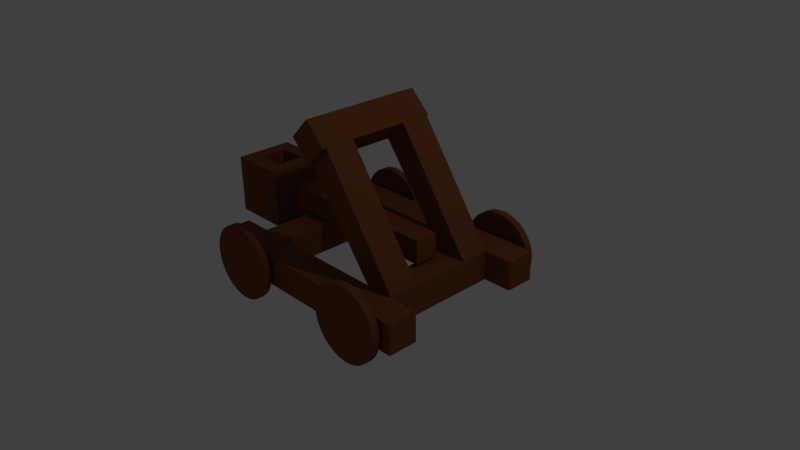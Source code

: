 # Source: Catapult.blend  (saved by Blender 2.77.0; exported with 4.5.12 LTS)
import bpy
from mathutils import Matrix  # noqa: F401  (used for matrix-valued properties, if any)

bpy.ops.wm.read_factory_settings(use_empty=True)
scene = bpy.context.scene
scene.name = 'Scene'

# ---- collections
col_collection_1 = bpy.data.collections.new('Collection 1'); scene.collection.children.link(col_collection_1)

# ---- materials (node trees are filled in below, after node groups)
mat_wood = bpy.data.materials.new('Wood')
mat_wood.alpha_threshold = 0.0
mat_wood.roughness = 0.5

# ---- material node trees
mat_wood.use_nodes = True; mat_wood.node_tree.nodes.clear()
_N = mat_wood.node_tree.nodes; _L = mat_wood.node_tree.links
n0 = _N.new('ShaderNodeOutputMaterial'); n0.name = 'Material Output'; n0.location = (300, 300)
n1 = _N.new('ShaderNodeBsdfDiffuse'); n1.name = 'Diffuse BSDF'; n1.location = (10, 300)
n1.inputs[0].default_value = (0.214, 0.07353, 0.02807, 1.0)
_L.new(n1.outputs[0], n0.inputs[0])
n0.is_active_output = True

# ---- world
world_world = bpy.data.worlds.new('World'); scene.world = world_world
world_world.color = (0.05088, 0.05088, 0.05088)
world_world.use_sun_shadow = False
world_world.sun_shadow_jitter_overblur = 0.0
world_world.cycles.sampling_method = 'MANUAL'

# ---- cameras
cam_camera = bpy.data.cameras.new('Camera')
cam_camera.clip_end = 100.0
cam_camera.lens = 35.0
cam_camera.sensor_width = 32.0
cam_camera.sensor_height = 18.0
cam_camera.ortho_scale = 7.314
cam_camera.dof.focus_distance = 0.0

# ---- lights
light_lamp = bpy.data.lights.new('Lamp', 'POINT')
light_lamp.transmission_factor = 0.0
light_lamp.cutoff_distance = 30.0
light_lamp.energy = 100.0
light_lamp.shadow_buffer_clip_start = 1.001
light_lamp.shadow_soft_size = 0.1
light_lamp.shadow_maximum_resolution = 0.006
light_lamp.use_absolute_resolution = True

# ---- meshes
me_cube_009 = bpy.data.meshes.new('Cube.009')
me_cube_009.from_pydata([(-1.0, -1.0, -1.0), (-1.0, -1.0, 1.0), (-1.0, 1.0, -1.0), (-1.0, 1.0, 1.0), (1.0, -1.0, -1.0), (1.0, -1.0, 1.0), (1.0, 1.0, -1.0), (1.0, 1.0, 1.0), (-1.0, 0.0, 1.0), (0.0, 1.0, 1.0), (1.0, 0.0, 1.0), (0.0, -1.0, 1.0), (-1.0, 0.5, 1.0), (0.5, 1.0, 1.0), (1.0, -0.5, 1.0), (-0.5, -1.0, 1.0), (-1.0, -0.5, 1.0), (-0.5, 1.0, 1.0), (1.0, 0.5, 1.0), (0.5, -1.0, 1.0), (-0.5, 0.0, 1.0), (0.5, 0.0, 1.0), (0.0, -0.5, 1.0), (0.0, 0.5, 1.0), (0.5, 0.5, 1.0), (0.5, -0.5, 1.0), (-0.5, -0.5, 1.0), (-0.5, 0.5, 1.0), (0.5, 0.0, -0.25), (0.0, 0.0, -0.25), (0.0, 0.5, -0.25), (-0.5, 0.0, -0.25), (0.0, -0.5, -0.25), (0.5, 0.5, -0.25), (0.5, -0.5, -0.25), (-0.5, -0.5, -0.25), (-0.5, 0.5, -0.25)], [], [(1, 16, 8, 12, 3, 2, 0), (3, 17, 9, 13, 7, 6, 2), (7, 18, 10, 14, 5, 4, 6), (5, 19, 11, 15, 1, 0, 4), (0, 2, 6, 4), (27, 17, 3, 12), (26, 20, 8, 16), (20, 26, 35, 31), (24, 13, 9, 23), (21, 24, 33, 28), (10, 18, 24, 21), (18, 7, 13, 24), (19, 25, 22, 11), (5, 14, 25, 19), (14, 10, 21, 25), (15, 26, 16, 1), (11, 22, 26, 15), (23, 27, 36, 30), (20, 27, 12, 8), (22, 25, 34, 32), (23, 9, 17, 27), (34, 28, 29, 32), (28, 33, 30, 29), (32, 29, 31, 35), (29, 30, 36, 31), (24, 23, 30, 33), (26, 22, 32, 35), (25, 21, 28, 34), (27, 20, 31, 36)])
me_cube_009.materials.append(mat_wood)
me_cube_009.use_remesh_preserve_volume = False
me_cube_009.use_remesh_preserve_attributes = False
me_cube_009.use_mirror_vertex_groups = False
me_cube_009.update()
me_cube_008 = bpy.data.meshes.new('Cube.008')
me_cube_008.from_pydata([(-1.0, -1.0, -1.0), (-1.0, -1.0, 1.0), (-1.0, 1.0, -1.0), (-1.0, 1.0, 1.0), (1.0, -1.0, -1.0), (1.0, -1.0, 1.0), (1.0, 1.0, -1.0), (1.0, 1.0, 1.0)], [], [(1, 3, 2, 0), (3, 7, 6, 2), (7, 5, 4, 6), (5, 1, 0, 4), (0, 2, 6, 4), (5, 7, 3, 1)])
me_cube_008.materials.append(mat_wood)
me_cube_008.use_remesh_preserve_volume = False
me_cube_008.use_remesh_preserve_attributes = False
me_cube_008.use_mirror_vertex_groups = False
me_cube_008.update()
me_cube_007 = bpy.data.meshes.new('Cube.007')
me_cube_007.from_pydata([(-1.0, -1.0, -1.0), (-1.0, -1.0, 1.0), (-1.0, 1.0, -1.0), (-1.0, 1.0, 1.0), (1.0, -1.0, -1.0), (1.0, -1.0, 1.0), (1.0, 1.0, -1.0), (1.0, 1.0, 1.0)], [], [(1, 3, 2, 0), (3, 7, 6, 2), (7, 5, 4, 6), (5, 1, 0, 4), (0, 2, 6, 4), (5, 7, 3, 1)])
me_cube_007.materials.append(mat_wood)
me_cube_007.use_remesh_preserve_volume = False
me_cube_007.use_remesh_preserve_attributes = False
me_cube_007.use_mirror_vertex_groups = False
me_cube_007.update()
me_cube_006 = bpy.data.meshes.new('Cube.006')
me_cube_006.from_pydata([(-1.0, -1.0, -1.0), (-5.707, -1.0, 5.293), (-1.0, 1.0, -1.0), (-5.707, 1.0, 5.293), (1.0, -1.0, -1.0), (-4.293, -1.0, 6.707), (1.0, 1.0, -1.0), (-4.293, 1.0, 6.707)], [], [(1, 3, 2, 0), (3, 7, 6, 2), (7, 5, 4, 6), (5, 1, 0, 4), (0, 2, 6, 4), (5, 7, 3, 1)])
me_cube_006.materials.append(mat_wood)
me_cube_006.use_remesh_preserve_volume = False
me_cube_006.use_remesh_preserve_attributes = False
me_cube_006.use_mirror_vertex_groups = False
me_cube_006.update()
me_cube_005 = bpy.data.meshes.new('Cube.005')
me_cube_005.from_pydata([(-1.0, -1.0, -1.0), (-5.707, -1.0, 5.293), (-1.0, 1.0, -1.0), (-5.707, 1.0, 5.293), (1.0, -1.0, -1.0), (-4.293, -1.0, 6.707), (1.0, 1.0, -1.0), (-4.293, 1.0, 6.707)], [], [(1, 3, 2, 0), (3, 7, 6, 2), (7, 5, 4, 6), (5, 1, 0, 4), (0, 2, 6, 4), (5, 7, 3, 1)])
me_cube_005.materials.append(mat_wood)
me_cube_005.use_remesh_preserve_volume = False
me_cube_005.use_remesh_preserve_attributes = False
me_cube_005.use_mirror_vertex_groups = False
me_cube_005.update()
me_cylinder_003 = bpy.data.meshes.new('Cylinder.003')
me_cylinder_003.from_pydata([(0.0, 1.0, -1.0), (0.0, 1.0, 1.0), (0.1951, 0.9808, -1.0), (0.1951, 0.9808, 1.0), (0.3827, 0.9239, -1.0), (0.3827, 0.9239, 1.0), (0.5556, 0.8315, -1.0), (0.5556, 0.8315, 1.0), (0.7071, 0.7071, -1.0), (0.7071, 0.7071, 1.0), (0.8315, 0.5556, -1.0), (0.8315, 0.5556, 1.0), (0.9239, 0.3827, -1.0), (0.9239, 0.3827, 1.0), (0.9808, 0.1951, -1.0), (0.9808, 0.1951, 1.0), (1.0, 7.55e-08, -1.0), (1.0, 7.55e-08, 1.0), (0.9808, -0.1951, -1.0), (0.9808, -0.1951, 1.0), (0.9239, -0.3827, -1.0), (0.9239, -0.3827, 1.0), (0.8315, -0.5556, -1.0), (0.8315, -0.5556, 1.0), (0.7071, -0.7071, -1.0), (0.7071, -0.7071, 1.0), (0.5556, -0.8315, -1.0), (0.5556, -0.8315, 1.0), (0.3827, -0.9239, -1.0), (0.3827, -0.9239, 1.0), (0.1951, -0.9808, -1.0), (0.1951, -0.9808, 1.0), (-3.258e-07, -1.0, -1.0), (-3.258e-07, -1.0, 1.0), (-0.1951, -0.9808, -1.0), (-0.1951, -0.9808, 1.0), (-0.3827, -0.9239, -1.0), (-0.3827, -0.9239, 1.0), (-0.5556, -0.8315, -1.0), (-0.5556, -0.8315, 1.0), (-0.7071, -0.7071, -1.0), (-0.7071, -0.7071, 1.0), (-0.8315, -0.5556, -1.0), (-0.8315, -0.5556, 1.0), (-0.9239, -0.3827, -1.0), (-0.9239, -0.3827, 1.0), (-0.9808, -0.1951, -1.0), (-0.9808, -0.1951, 1.0), (-1.0, 9.656e-07, -1.0), (-1.0, 9.656e-07, 1.0), (-0.9808, 0.1951, -1.0), (-0.9808, 0.1951, 1.0), (-0.9239, 0.3827, -1.0), (-0.9239, 0.3827, 1.0), (-0.8315, 0.5556, -1.0), (-0.8315, 0.5556, 1.0), (-0.7071, 0.7071, -1.0), (-0.7071, 0.7071, 1.0), (-0.5556, 0.8315, -1.0), (-0.5556, 0.8315, 1.0), (-0.3827, 0.9239, -1.0), (-0.3827, 0.9239, 1.0), (-0.1951, 0.9808, -1.0), (-0.1951, 0.9808, 1.0)], [], [(0, 1, 3, 2), (2, 3, 5, 4), (4, 5, 7, 6), (6, 7, 9, 8), (8, 9, 11, 10), (10, 11, 13, 12), (12, 13, 15, 14), (14, 15, 17, 16), (16, 17, 19, 18), (18, 19, 21, 20), (20, 21, 23, 22), (22, 23, 25, 24), (24, 25, 27, 26), (26, 27, 29, 28), (28, 29, 31, 30), (30, 31, 33, 32), (32, 33, 35, 34), (34, 35, 37, 36), (36, 37, 39, 38), (38, 39, 41, 40), (40, 41, 43, 42), (42, 43, 45, 44), (44, 45, 47, 46), (46, 47, 49, 48), (48, 49, 51, 50), (50, 51, 53, 52), (52, 53, 55, 54), (54, 55, 57, 56), (56, 57, 59, 58), (58, 59, 61, 60), (3, 1, 63, 61, 59, 57, 55, 53, 51, 49, 47, 45, 43, 41, 39, 37, 35, 33, 31, 29, 27, 25, 23, 21, 19, 17, 15, 13, 11, 9, 7, 5), (60, 61, 63, 62), (62, 63, 1, 0), (0, 2, 4, 6, 8, 10, 12, 14, 16, 18, 20, 22, 24, 26, 28, 30, 32, 34, 36, 38, 40, 42, 44, 46, 48, 50, 52, 54, 56, 58, 60, 62)])
me_cylinder_003.materials.append(mat_wood)
me_cylinder_003.use_remesh_preserve_volume = False
me_cylinder_003.use_remesh_preserve_attributes = False
me_cylinder_003.use_mirror_vertex_groups = False
me_cylinder_003.update()
me_cylinder_002 = bpy.data.meshes.new('Cylinder.002')
me_cylinder_002.from_pydata([(0.0, 1.0, -1.0), (0.0, 1.0, 1.0), (0.1951, 0.9808, -1.0), (0.1951, 0.9808, 1.0), (0.3827, 0.9239, -1.0), (0.3827, 0.9239, 1.0), (0.5556, 0.8315, -1.0), (0.5556, 0.8315, 1.0), (0.7071, 0.7071, -1.0), (0.7071, 0.7071, 1.0), (0.8315, 0.5556, -1.0), (0.8315, 0.5556, 1.0), (0.9239, 0.3827, -1.0), (0.9239, 0.3827, 1.0), (0.9808, 0.1951, -1.0), (0.9808, 0.1951, 1.0), (1.0, 7.55e-08, -1.0), (1.0, 7.55e-08, 1.0), (0.9808, -0.1951, -1.0), (0.9808, -0.1951, 1.0), (0.9239, -0.3827, -1.0), (0.9239, -0.3827, 1.0), (0.8315, -0.5556, -1.0), (0.8315, -0.5556, 1.0), (0.7071, -0.7071, -1.0), (0.7071, -0.7071, 1.0), (0.5556, -0.8315, -1.0), (0.5556, -0.8315, 1.0), (0.3827, -0.9239, -1.0), (0.3827, -0.9239, 1.0), (0.1951, -0.9808, -1.0), (0.1951, -0.9808, 1.0), (-3.258e-07, -1.0, -1.0), (-3.258e-07, -1.0, 1.0), (-0.1951, -0.9808, -1.0), (-0.1951, -0.9808, 1.0), (-0.3827, -0.9239, -1.0), (-0.3827, -0.9239, 1.0), (-0.5556, -0.8315, -1.0), (-0.5556, -0.8315, 1.0), (-0.7071, -0.7071, -1.0), (-0.7071, -0.7071, 1.0), (-0.8315, -0.5556, -1.0), (-0.8315, -0.5556, 1.0), (-0.9239, -0.3827, -1.0), (-0.9239, -0.3827, 1.0), (-0.9808, -0.1951, -1.0), (-0.9808, -0.1951, 1.0), (-1.0, 9.656e-07, -1.0), (-1.0, 9.656e-07, 1.0), (-0.9808, 0.1951, -1.0), (-0.9808, 0.1951, 1.0), (-0.9239, 0.3827, -1.0), (-0.9239, 0.3827, 1.0), (-0.8315, 0.5556, -1.0), (-0.8315, 0.5556, 1.0), (-0.7071, 0.7071, -1.0), (-0.7071, 0.7071, 1.0), (-0.5556, 0.8315, -1.0), (-0.5556, 0.8315, 1.0), (-0.3827, 0.9239, -1.0), (-0.3827, 0.9239, 1.0), (-0.1951, 0.9808, -1.0), (-0.1951, 0.9808, 1.0)], [], [(0, 1, 3, 2), (2, 3, 5, 4), (4, 5, 7, 6), (6, 7, 9, 8), (8, 9, 11, 10), (10, 11, 13, 12), (12, 13, 15, 14), (14, 15, 17, 16), (16, 17, 19, 18), (18, 19, 21, 20), (20, 21, 23, 22), (22, 23, 25, 24), (24, 25, 27, 26), (26, 27, 29, 28), (28, 29, 31, 30), (30, 31, 33, 32), (32, 33, 35, 34), (34, 35, 37, 36), (36, 37, 39, 38), (38, 39, 41, 40), (40, 41, 43, 42), (42, 43, 45, 44), (44, 45, 47, 46), (46, 47, 49, 48), (48, 49, 51, 50), (50, 51, 53, 52), (52, 53, 55, 54), (54, 55, 57, 56), (56, 57, 59, 58), (58, 59, 61, 60), (3, 1, 63, 61, 59, 57, 55, 53, 51, 49, 47, 45, 43, 41, 39, 37, 35, 33, 31, 29, 27, 25, 23, 21, 19, 17, 15, 13, 11, 9, 7, 5), (60, 61, 63, 62), (62, 63, 1, 0), (0, 2, 4, 6, 8, 10, 12, 14, 16, 18, 20, 22, 24, 26, 28, 30, 32, 34, 36, 38, 40, 42, 44, 46, 48, 50, 52, 54, 56, 58, 60, 62)])
me_cylinder_002.materials.append(mat_wood)
me_cylinder_002.use_remesh_preserve_volume = False
me_cylinder_002.use_remesh_preserve_attributes = False
me_cylinder_002.use_mirror_vertex_groups = False
me_cylinder_002.update()
me_cylinder_001 = bpy.data.meshes.new('Cylinder.001')
me_cylinder_001.from_pydata([(0.0, 1.0, -1.0), (0.0, 1.0, 1.0), (0.1951, 0.9808, -1.0), (0.1951, 0.9808, 1.0), (0.3827, 0.9239, -1.0), (0.3827, 0.9239, 1.0), (0.5556, 0.8315, -1.0), (0.5556, 0.8315, 1.0), (0.7071, 0.7071, -1.0), (0.7071, 0.7071, 1.0), (0.8315, 0.5556, -1.0), (0.8315, 0.5556, 1.0), (0.9239, 0.3827, -1.0), (0.9239, 0.3827, 1.0), (0.9808, 0.1951, -1.0), (0.9808, 0.1951, 1.0), (1.0, 7.55e-08, -1.0), (1.0, 7.55e-08, 1.0), (0.9808, -0.1951, -1.0), (0.9808, -0.1951, 1.0), (0.9239, -0.3827, -1.0), (0.9239, -0.3827, 1.0), (0.8315, -0.5556, -1.0), (0.8315, -0.5556, 1.0), (0.7071, -0.7071, -1.0), (0.7071, -0.7071, 1.0), (0.5556, -0.8315, -1.0), (0.5556, -0.8315, 1.0), (0.3827, -0.9239, -1.0), (0.3827, -0.9239, 1.0), (0.1951, -0.9808, -1.0), (0.1951, -0.9808, 1.0), (-3.258e-07, -1.0, -1.0), (-3.258e-07, -1.0, 1.0), (-0.1951, -0.9808, -1.0), (-0.1951, -0.9808, 1.0), (-0.3827, -0.9239, -1.0), (-0.3827, -0.9239, 1.0), (-0.5556, -0.8315, -1.0), (-0.5556, -0.8315, 1.0), (-0.7071, -0.7071, -1.0), (-0.7071, -0.7071, 1.0), (-0.8315, -0.5556, -1.0), (-0.8315, -0.5556, 1.0), (-0.9239, -0.3827, -1.0), (-0.9239, -0.3827, 1.0), (-0.9808, -0.1951, -1.0), (-0.9808, -0.1951, 1.0), (-1.0, 9.656e-07, -1.0), (-1.0, 9.656e-07, 1.0), (-0.9808, 0.1951, -1.0), (-0.9808, 0.1951, 1.0), (-0.9239, 0.3827, -1.0), (-0.9239, 0.3827, 1.0), (-0.8315, 0.5556, -1.0), (-0.8315, 0.5556, 1.0), (-0.7071, 0.7071, -1.0), (-0.7071, 0.7071, 1.0), (-0.5556, 0.8315, -1.0), (-0.5556, 0.8315, 1.0), (-0.3827, 0.9239, -1.0), (-0.3827, 0.9239, 1.0), (-0.1951, 0.9808, -1.0), (-0.1951, 0.9808, 1.0)], [], [(0, 1, 3, 2), (2, 3, 5, 4), (4, 5, 7, 6), (6, 7, 9, 8), (8, 9, 11, 10), (10, 11, 13, 12), (12, 13, 15, 14), (14, 15, 17, 16), (16, 17, 19, 18), (18, 19, 21, 20), (20, 21, 23, 22), (22, 23, 25, 24), (24, 25, 27, 26), (26, 27, 29, 28), (28, 29, 31, 30), (30, 31, 33, 32), (32, 33, 35, 34), (34, 35, 37, 36), (36, 37, 39, 38), (38, 39, 41, 40), (40, 41, 43, 42), (42, 43, 45, 44), (44, 45, 47, 46), (46, 47, 49, 48), (48, 49, 51, 50), (50, 51, 53, 52), (52, 53, 55, 54), (54, 55, 57, 56), (56, 57, 59, 58), (58, 59, 61, 60), (3, 1, 63, 61, 59, 57, 55, 53, 51, 49, 47, 45, 43, 41, 39, 37, 35, 33, 31, 29, 27, 25, 23, 21, 19, 17, 15, 13, 11, 9, 7, 5), (60, 61, 63, 62), (62, 63, 1, 0), (0, 2, 4, 6, 8, 10, 12, 14, 16, 18, 20, 22, 24, 26, 28, 30, 32, 34, 36, 38, 40, 42, 44, 46, 48, 50, 52, 54, 56, 58, 60, 62)])
me_cylinder_001.materials.append(mat_wood)
me_cylinder_001.use_remesh_preserve_volume = False
me_cylinder_001.use_remesh_preserve_attributes = False
me_cylinder_001.use_mirror_vertex_groups = False
me_cylinder_001.update()
me_cylinder = bpy.data.meshes.new('Cylinder')
me_cylinder.from_pydata([(0.0, 1.0, -1.0), (0.0, 1.0, 1.0), (0.1951, 0.9808, -1.0), (0.1951, 0.9808, 1.0), (0.3827, 0.9239, -1.0), (0.3827, 0.9239, 1.0), (0.5556, 0.8315, -1.0), (0.5556, 0.8315, 1.0), (0.7071, 0.7071, -1.0), (0.7071, 0.7071, 1.0), (0.8315, 0.5556, -1.0), (0.8315, 0.5556, 1.0), (0.9239, 0.3827, -1.0), (0.9239, 0.3827, 1.0), (0.9808, 0.1951, -1.0), (0.9808, 0.1951, 1.0), (1.0, 7.55e-08, -1.0), (1.0, 7.55e-08, 1.0), (0.9808, -0.1951, -1.0), (0.9808, -0.1951, 1.0), (0.9239, -0.3827, -1.0), (0.9239, -0.3827, 1.0), (0.8315, -0.5556, -1.0), (0.8315, -0.5556, 1.0), (0.7071, -0.7071, -1.0), (0.7071, -0.7071, 1.0), (0.5556, -0.8315, -1.0), (0.5556, -0.8315, 1.0), (0.3827, -0.9239, -1.0), (0.3827, -0.9239, 1.0), (0.1951, -0.9808, -1.0), (0.1951, -0.9808, 1.0), (-3.258e-07, -1.0, -1.0), (-3.258e-07, -1.0, 1.0), (-0.1951, -0.9808, -1.0), (-0.1951, -0.9808, 1.0), (-0.3827, -0.9239, -1.0), (-0.3827, -0.9239, 1.0), (-0.5556, -0.8315, -1.0), (-0.5556, -0.8315, 1.0), (-0.7071, -0.7071, -1.0), (-0.7071, -0.7071, 1.0), (-0.8315, -0.5556, -1.0), (-0.8315, -0.5556, 1.0), (-0.9239, -0.3827, -1.0), (-0.9239, -0.3827, 1.0), (-0.9808, -0.1951, -1.0), (-0.9808, -0.1951, 1.0), (-1.0, 9.656e-07, -1.0), (-1.0, 9.656e-07, 1.0), (-0.9808, 0.1951, -1.0), (-0.9808, 0.1951, 1.0), (-0.9239, 0.3827, -1.0), (-0.9239, 0.3827, 1.0), (-0.8315, 0.5556, -1.0), (-0.8315, 0.5556, 1.0), (-0.7071, 0.7071, -1.0), (-0.7071, 0.7071, 1.0), (-0.5556, 0.8315, -1.0), (-0.5556, 0.8315, 1.0), (-0.3827, 0.9239, -1.0), (-0.3827, 0.9239, 1.0), (-0.1951, 0.9808, -1.0), (-0.1951, 0.9808, 1.0)], [], [(0, 1, 3, 2), (2, 3, 5, 4), (4, 5, 7, 6), (6, 7, 9, 8), (8, 9, 11, 10), (10, 11, 13, 12), (12, 13, 15, 14), (14, 15, 17, 16), (16, 17, 19, 18), (18, 19, 21, 20), (20, 21, 23, 22), (22, 23, 25, 24), (24, 25, 27, 26), (26, 27, 29, 28), (28, 29, 31, 30), (30, 31, 33, 32), (32, 33, 35, 34), (34, 35, 37, 36), (36, 37, 39, 38), (38, 39, 41, 40), (40, 41, 43, 42), (42, 43, 45, 44), (44, 45, 47, 46), (46, 47, 49, 48), (48, 49, 51, 50), (50, 51, 53, 52), (52, 53, 55, 54), (54, 55, 57, 56), (56, 57, 59, 58), (58, 59, 61, 60), (3, 1, 63, 61, 59, 57, 55, 53, 51, 49, 47, 45, 43, 41, 39, 37, 35, 33, 31, 29, 27, 25, 23, 21, 19, 17, 15, 13, 11, 9, 7, 5), (60, 61, 63, 62), (62, 63, 1, 0), (0, 2, 4, 6, 8, 10, 12, 14, 16, 18, 20, 22, 24, 26, 28, 30, 32, 34, 36, 38, 40, 42, 44, 46, 48, 50, 52, 54, 56, 58, 60, 62)])
me_cylinder.materials.append(mat_wood)
me_cylinder.use_remesh_preserve_volume = False
me_cylinder.use_remesh_preserve_attributes = False
me_cylinder.use_mirror_vertex_groups = False
me_cylinder.update()
me_cube_004 = bpy.data.meshes.new('Cube.004')
me_cube_004.from_pydata([(-1.0, -1.0, -1.0), (-1.0, -1.0, 1.0), (-1.0, 1.0, -1.0), (-1.0, 1.0, 1.0), (1.0, -1.0, -1.0), (1.0, -1.0, 1.0), (1.0, 1.0, -1.0), (1.0, 1.0, 1.0)], [], [(1, 3, 2, 0), (3, 7, 6, 2), (7, 5, 4, 6), (5, 1, 0, 4), (0, 2, 6, 4), (5, 7, 3, 1)])
me_cube_004.materials.append(mat_wood)
me_cube_004.use_remesh_preserve_volume = False
me_cube_004.use_remesh_preserve_attributes = False
me_cube_004.use_mirror_vertex_groups = False
me_cube_004.update()
me_cube_003 = bpy.data.meshes.new('Cube.003')
me_cube_003.from_pydata([(-1.0, -1.0, -1.0), (-1.0, -1.0, 1.0), (-1.0, 1.0, -1.0), (-1.0, 1.0, 1.0), (1.0, -1.0, -1.0), (1.0, -1.0, 1.0), (1.0, 1.0, -1.0), (1.0, 1.0, 1.0)], [], [(1, 3, 2, 0), (3, 7, 6, 2), (7, 5, 4, 6), (5, 1, 0, 4), (0, 2, 6, 4), (5, 7, 3, 1)])
me_cube_003.materials.append(mat_wood)
me_cube_003.use_remesh_preserve_volume = False
me_cube_003.use_remesh_preserve_attributes = False
me_cube_003.use_mirror_vertex_groups = False
me_cube_003.update()
me_cube_002 = bpy.data.meshes.new('Cube.002')
me_cube_002.from_pydata([(-1.0, -1.0, -1.0), (-1.0, -1.0, 1.0), (-1.0, 1.0, -1.0), (-1.0, 1.0, 1.0), (1.0, -1.0, -1.0), (1.0, -1.0, 1.0), (1.0, 1.0, -1.0), (1.0, 1.0, 1.0)], [], [(1, 3, 2, 0), (3, 7, 6, 2), (7, 5, 4, 6), (5, 1, 0, 4), (0, 2, 6, 4), (5, 7, 3, 1)])
me_cube_002.materials.append(mat_wood)
me_cube_002.use_remesh_preserve_volume = False
me_cube_002.use_remesh_preserve_attributes = False
me_cube_002.use_mirror_vertex_groups = False
me_cube_002.update()
me_cube_001 = bpy.data.meshes.new('Cube.001')
me_cube_001.from_pydata([(-1.0, -1.0, -1.0), (-1.0, -1.0, 1.0), (-1.0, 1.0, -1.0), (-1.0, 1.0, 1.0), (1.0, -1.0, -1.0), (1.0, -1.0, 1.0), (1.0, 1.0, -1.0), (1.0, 1.0, 1.0)], [], [(1, 3, 2, 0), (3, 7, 6, 2), (7, 5, 4, 6), (5, 1, 0, 4), (0, 2, 6, 4), (5, 7, 3, 1)])
me_cube_001.materials.append(mat_wood)
me_cube_001.use_remesh_preserve_volume = False
me_cube_001.use_remesh_preserve_attributes = False
me_cube_001.use_mirror_vertex_groups = False
me_cube_001.update()

# ---- objects
ob_cube_008 = bpy.data.objects.new('Cube.008', me_cube_009)
ob_cube_007 = bpy.data.objects.new('Cube.007', me_cube_008)
ob_cube_006 = bpy.data.objects.new('Cube.006', me_cube_007)
ob_cube_005 = bpy.data.objects.new('Cube.005', me_cube_006)
ob_cube_004 = bpy.data.objects.new('Cube.004', me_cube_005)
ob_cylinder_003 = bpy.data.objects.new('Cylinder.003', me_cylinder_003)
ob_cylinder_002 = bpy.data.objects.new('Cylinder.002', me_cylinder_002)
ob_cylinder_001 = bpy.data.objects.new('Cylinder.001', me_cylinder_001)
ob_cylinder = bpy.data.objects.new('Cylinder', me_cylinder)
ob_cube_003 = bpy.data.objects.new('Cube.003', me_cube_004)
ob_cube_002 = bpy.data.objects.new('Cube.002', me_cube_003)
ob_cube_001 = bpy.data.objects.new('Cube.001', me_cube_002)
ob_cube = bpy.data.objects.new('Cube', me_cube_001)
ob_lamp = bpy.data.objects.new('Lamp', light_lamp)
ob_camera = bpy.data.objects.new('Camera', cam_camera)

# ---- transforms, parenting, visibility, modifiers, constraints
ob_cube_008.location = (-1.9, 0.0, 0.4)
ob_cube_008.scale = (0.4, 0.4, 0.4)
ob_cube_008.lineart.crease_threshold = 0.0
ob_cube_007.location = (-0.337, 0.05543, 0.4)
ob_cube_007.scale = (1.24, 0.16, 0.16)
ob_cube_007.lineart.crease_threshold = 0.0
ob_cube_006.location = (-0.1222, -0.01703, 1.726)
ob_cube_006.rotation_euler = (0.0, 0.7854, 0.0)
ob_cube_006.scale = (0.2, 0.836, 0.2)
ob_cube_006.lineart.crease_threshold = 0.0
ob_cube_005.location = (1.0, 0.6, 0.4)
ob_cube_005.scale = (0.2, 0.2, 0.2)
ob_cube_005.lineart.crease_threshold = 0.0
ob_cube_004.location = (1.0, -0.6, 0.4)
ob_cube_004.scale = (0.2, 0.2, 0.2)
ob_cube_004.lineart.crease_threshold = 0.0
ob_cylinder_003.location = (1.0, -1.3, 0.0)
ob_cylinder_003.rotation_euler = (-1.571, -0.0, 0.0)
ob_cylinder_003.scale = (0.5, 0.5, 0.05)
ob_cylinder_003.lineart.crease_threshold = 0.0
ob_cylinder_002.location = (-1.0, -1.3, 0.0)
ob_cylinder_002.rotation_euler = (-1.571, -0.0, 0.0)
ob_cylinder_002.scale = (0.5, 0.5, 0.05)
ob_cylinder_002.lineart.crease_threshold = 0.0
ob_cylinder_001.location = (-1.0, 1.3, 0.0)
ob_cylinder_001.rotation_euler = (-1.571, -0.0, 0.0)
ob_cylinder_001.scale = (0.5, 0.5, 0.05)
ob_cylinder_001.lineart.crease_threshold = 0.0
ob_cylinder.location = (1.0, 1.3, 0.0)
ob_cylinder.rotation_euler = (-1.571, -0.0, 0.0)
ob_cylinder.scale = (0.5, 0.5, 0.05)
ob_cylinder.lineart.crease_threshold = 0.0
ob_cube_003.location = (-1.0, 0.0, 0.0)
ob_cube_003.scale = (0.2, 0.8, 0.2)
ob_cube_003.lineart.crease_threshold = 0.0
ob_cube_002.location = (1.0, 0.0, 0.0)
ob_cube_002.scale = (0.2, 0.8, 0.2)
ob_cube_002.lineart.crease_threshold = 0.0
ob_cube_001.location = (0.0, 1.0, 0.0)
ob_cube_001.scale = (1.6, 0.2, 0.2)
ob_cube_001.lineart.crease_threshold = 0.0
ob_cube.location = (0.0, -1.0, 0.0)
ob_cube.scale = (1.6, 0.2, 0.2)
ob_cube.lineart.crease_threshold = 0.0
ob_lamp.location = (4.076, 1.005, 5.904)
ob_lamp.rotation_euler = (0.6503, 0.05522, 1.866)
ob_lamp.lock_rotations_4d = False
ob_lamp.empty_display_type = 'ARROWS'
ob_lamp.color = (0.0, 0.0, 0.0, 0.0)
ob_lamp.lineart.crease_threshold = 0.0
ob_camera.location = (7.481, -6.508, 5.344)
ob_camera.rotation_euler = (1.109, 0.01082, 0.8149)
ob_camera.lock_rotations_4d = False
ob_camera.empty_display_type = 'ARROWS'
ob_camera.color = (0.0, 0.0, 0.0, 0.0)
ob_camera.display_type = 'WIRE'
ob_camera.lineart.crease_threshold = 0.0

# ---- collection membership
col_collection_1.objects.link(ob_cube_008)
col_collection_1.objects.link(ob_cube_007)
col_collection_1.objects.link(ob_cube_006)
col_collection_1.objects.link(ob_cube_005)
col_collection_1.objects.link(ob_cube_004)
col_collection_1.objects.link(ob_cylinder_003)
col_collection_1.objects.link(ob_cylinder_002)
col_collection_1.objects.link(ob_cylinder_001)
col_collection_1.objects.link(ob_cylinder)
col_collection_1.objects.link(ob_cube_003)
col_collection_1.objects.link(ob_cube_002)
col_collection_1.objects.link(ob_cube_001)
col_collection_1.objects.link(ob_cube)
col_collection_1.objects.link(ob_lamp)
col_collection_1.objects.link(ob_camera)

# ---- scene / render settings (as saved in the file)
scene.camera = ob_camera
scene.frame_start = 1; scene.frame_end = 250; scene.frame_set(1)
scene.render.engine = 'CYCLES'
scene.render.resolution_percentage = 50
scene.render.dither_intensity = 0.0
scene.cycles.use_denoising = False
scene.cycles.samples = 128
scene.cycles.sampling_pattern = 'TABULATED_SOBOL'
scene.cycles.light_sampling_threshold = 0.0
scene.cycles.use_adaptive_sampling = False
scene.cycles.use_light_tree = False
scene.cycles.blur_glossy = 0.0
scene.cycles.sample_clamp_indirect = 0.0
scene.view_settings.view_transform = 'Standard'
bpy.context.view_layer.update()
